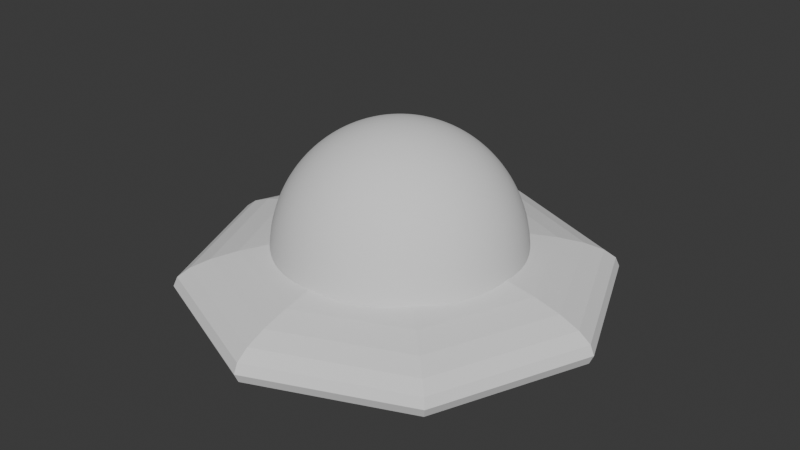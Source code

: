 # Source: ufo.blend  (saved by Blender 4.0.36; exported with 4.5.12 LTS)
import bpy
from mathutils import Matrix  # noqa: F401  (used for matrix-valued properties, if any)

bpy.ops.wm.read_factory_settings(use_empty=True)
scene = bpy.context.scene
scene.name = 'Scene'

# ---- collections
col_collection = bpy.data.collections.new('Collection'); scene.collection.children.link(col_collection)
col_collection_1 = bpy.data.collections.new('Collection 1'); col_collection.children.link(col_collection_1)

# ---- world
world_world = bpy.data.worlds.new('World'); scene.world = world_world
world_world.use_nodes = True; world_world.node_tree.nodes.clear()
_N = world_world.node_tree.nodes; _L = world_world.node_tree.links
n0 = _N.new('ShaderNodeOutputWorld'); n0.name = 'World Output'; n0.location = (300, 300)
n1 = _N.new('ShaderNodeBackground'); n1.name = 'Background'; n1.location = (10, 300)
n1.inputs[0].default_value = (0.05088, 0.05088, 0.05088, 1.0)
_L.new(n1.outputs[0], n0.inputs[0])
n0.is_active_output = True
world_world.color = (0.05088, 0.05088, 0.05088)
world_world.use_sun_shadow = False
world_world.sun_shadow_jitter_overblur = 0.0

# ---- meshes
me_sphere_001 = bpy.data.meshes.new('Sphere.001')
me_sphere_001.from_pydata([(2.322e-08, 0.4851, 1.033), (2.322e-08, 1.171, 0.3475), (2.322e-08, 1.243, 0.1097), (0.07642, 0.2352, 1.106), (0.1499, 0.4613, 1.033), (0.2176, 0.6697, 0.9163), (0.277, 0.8524, 0.7587), (0.3257, 1.002, 0.5666), (0.3619, 1.114, 0.3475), (0.3842, 1.182, 0.1097), (0.3917, 1.206, -0.1376), (0.1454, 0.2001, 1.106), (0.2851, 0.3924, 1.033), (0.4139, 0.5697, 0.9163), (0.5268, 0.7251, 0.7587), (0.6195, 0.8527, 0.5666), (0.6883, 0.9474, 0.3475), (0.7307, 1.006, 0.1097), (0.7451, 1.025, -0.1376), (2.322e-08, -3.789e-09, 1.13), (0.2001, 0.1454, 1.106), (0.3924, 0.2851, 1.033), (0.5697, 0.4139, 0.9163), (0.7251, 0.5268, 0.7587), (0.8527, 0.6195, 0.5666), (0.9474, 0.6883, 0.3475), (1.006, 0.7307, 0.1097), (1.025, 0.7451, -0.1376), (0.2352, 0.07642, 1.106), (0.4613, 0.1499, 1.033), (0.6697, 0.2176, 0.9163), (0.8524, 0.277, 0.7587), (1.002, 0.3257, 0.5666), (1.114, 0.3619, 0.3475), (1.182, 0.3842, 0.1097), (1.206, 0.3917, -0.1376), (0.2473, 5.655e-09, 1.106), (0.4851, -3.212e-08, 1.033), (0.7042, -3.789e-09, 0.9163), (0.8963, -3.789e-09, 0.7587), (1.054, -3.789e-09, 0.5666), (1.171, -3.789e-09, 0.3475), (1.243, -4.156e-08, 0.1097), (1.268, -4.156e-08, -0.1376), (0.2352, -0.07642, 1.106), (0.4613, -0.1499, 1.033), (0.6697, -0.2176, 0.9163), (0.8524, -0.277, 0.7587), (1.002, -0.3257, 0.5666), (1.114, -0.3619, 0.3475), (1.182, -0.3842, 0.1097), (1.206, -0.3917, -0.1376), (0.2001, -0.1454, 1.106), (0.3924, -0.2851, 1.033), (0.5697, -0.4139, 0.9163), (0.7251, -0.5268, 0.7587), (0.8527, -0.6195, 0.5666), (0.9474, -0.6883, 0.3475), (1.006, -0.7307, 0.1097), (1.025, -0.7451, -0.1376), (0.1454, -0.2001, 1.106), (0.2851, -0.3924, 1.033), (0.4139, -0.5697, 0.9163), (0.5268, -0.7251, 0.7587), (0.6195, -0.8527, 0.5666), (0.6883, -0.9474, 0.3475), (0.7307, -1.006, 0.1097), (0.7451, -1.025, -0.1376), (0.07642, -0.2352, 1.106), (0.1499, -0.4613, 1.033), (0.2176, -0.6697, 0.9163), (0.277, -0.8524, 0.7587), (0.3257, -1.002, 0.5666), (0.3619, -1.114, 0.3475), (0.3842, -1.182, 0.1097), (0.3917, -1.206, -0.1376), (3.266e-08, -0.2473, 1.106), (-2.4e-08, -0.4851, 1.033), (7.988e-08, -0.7042, 0.9163), (4.21e-08, -0.8963, 0.7587), (6.099e-08, -1.054, 0.5666), (2.322e-08, -1.171, 0.3475), (-1.456e-08, -1.243, 0.1097), (2.322e-08, -1.268, -0.1376), (-0.07642, -0.2352, 1.106), (-0.1499, -0.4613, 1.033), (-0.2176, -0.6697, 0.9163), (-0.277, -0.8524, 0.7587), (-0.3257, -1.002, 0.5666), (-0.3619, -1.114, 0.3475), (-0.3842, -1.182, 0.1097), (-0.3917, -1.206, -0.1376), (-0.1454, -0.2001, 1.106), (-0.2851, -0.3924, 1.033), (-0.4139, -0.5697, 0.9163), (-0.5268, -0.7251, 0.7587), (-0.6195, -0.8527, 0.5666), (-0.6883, -0.9474, 0.3475), (-0.7307, -1.006, 0.1097), (-0.7451, -1.025, -0.1376), (-0.2001, -0.1454, 1.106), (-0.3924, -0.2851, 1.033), (-0.5697, -0.4139, 0.9163), (-0.7251, -0.5268, 0.7587), (-0.8527, -0.6195, 0.5666), (-0.9474, -0.6883, 0.3475), (-1.006, -0.7307, 0.1097), (-1.025, -0.7451, -0.1376), (-0.2352, -0.07642, 1.106), (-0.4613, -0.1499, 1.033), (-0.6697, -0.2176, 0.9163), (-0.8524, -0.277, 0.7587), (-1.002, -0.3257, 0.5666), (-1.114, -0.3619, 0.3475), (-1.182, -0.3842, 0.1097), (-1.206, -0.3917, -0.1376), (-0.2473, -1.323e-08, 1.106), (-0.4851, 2.454e-08, 1.033), (-0.7042, -7.934e-08, 0.9163), (-0.8963, -2.268e-08, 0.7587), (-1.054, 1.51e-08, 0.5666), (-1.171, 3.399e-08, 0.3475), (-1.243, 1.095e-07, 0.1097), (-1.268, -3.789e-09, -0.1376), (-0.2352, 0.07642, 1.106), (-0.4613, 0.1499, 1.033), (-0.6697, 0.2176, 0.9163), (-0.8524, 0.277, 0.7587), (-1.002, 0.3257, 0.5666), (-1.114, 0.3619, 0.3475), (-1.182, 0.3842, 0.1097), (-1.206, 0.3917, -0.1376), (-0.2001, 0.1454, 1.106), (-0.3924, 0.2851, 1.033), (-0.5697, 0.4139, 0.9163), (-0.7251, 0.5268, 0.7587), (-0.8527, 0.6195, 0.5666), (-0.9474, 0.6883, 0.3475), (-1.006, 0.7307, 0.1097), (-1.025, 0.7451, -0.1376), (5.57e-08, 1.264, -0.103), (-0.1454, 0.2001, 1.106), (-0.2851, 0.3924, 1.033), (-0.4139, 0.5697, 0.9163), (-0.5268, 0.7251, 0.7587), (-0.6195, 0.8527, 0.5666), (-0.6883, 0.9474, 0.3475), (-0.7307, 1.006, 0.1097), (-0.7451, 1.025, -0.1376), (-0.3906, 1.202, -0.103), (-0.743, 1.023, -0.103), (-1.023, 0.743, -0.103), (-1.202, 0.3906, -0.103), (-1.264, 1.208e-08, -0.103), (-1.202, -0.3906, -0.103), (-1.023, -0.743, -0.103), (-0.07642, 0.2352, 1.106), (-0.1499, 0.4613, 1.033), (-0.2176, 0.6697, 0.9163), (-0.277, 0.8524, 0.7587), (-0.3257, 1.002, 0.5666), (-0.3619, 1.114, 0.3475), (-0.3842, 1.182, 0.1097), (-0.3917, 1.206, -0.1376), (-0.743, -1.023, -0.103), (-0.3906, -1.202, -0.103), (1.793e-08, -1.264, -0.103), (0.3906, -1.202, -0.103), (0.743, -1.023, -0.103), (1.023, -0.743, -0.103), (1.202, -0.3906, -0.103), (1.377e-08, 0.2473, 1.106), (-3.345e-08, 0.7042, 0.9163), (-1.456e-08, 0.8963, 0.7587), (-1.456e-08, 1.054, 0.5666), (6.099e-08, 1.268, -0.1376), (1.264, -4.156e-08, -0.103), (1.202, 0.3906, -0.103), (1.023, 0.743, -0.103), (0.743, 1.023, -0.103), (0.3906, 1.202, -0.103)], [], [(140, 2, 9, 180), (171, 19, 3), (0, 171, 3, 4), (172, 0, 4, 5), (173, 172, 5, 6), (174, 173, 6, 7), (1, 174, 7, 8), (2, 1, 8, 9), (8, 7, 15, 16), (9, 8, 16, 17), (180, 9, 17, 179), (3, 19, 11), (4, 3, 11, 12), (5, 4, 12, 13), (6, 5, 13, 14), (7, 6, 14, 15), (13, 12, 21, 22), (14, 13, 22, 23), (15, 14, 23, 24), (16, 15, 24, 25), (17, 16, 25, 26), (179, 17, 26, 178), (11, 19, 20), (12, 11, 20, 21), (26, 25, 33, 34), (178, 26, 34, 177), (20, 19, 28), (21, 20, 28, 29), (22, 21, 29, 30), (23, 22, 30, 31), (24, 23, 31, 32), (25, 24, 32, 33), (31, 30, 38, 39), (32, 31, 39, 40), (33, 32, 40, 41), (34, 33, 41, 42), (177, 34, 42, 176), (28, 19, 36), (29, 28, 36, 37), (30, 29, 37, 38), (176, 42, 50, 170), (36, 19, 44), (37, 36, 44, 45), (38, 37, 45, 46), (39, 38, 46, 47), (40, 39, 47, 48), (41, 40, 48, 49), (42, 41, 49, 50), (47, 46, 54, 55), (48, 47, 55, 56), (49, 48, 56, 57), (50, 49, 57, 58), (170, 50, 58, 169), (44, 19, 52), (45, 44, 52, 53), (46, 45, 53, 54), (169, 58, 66, 168), (52, 19, 60), (53, 52, 60, 61), (54, 53, 61, 62), (55, 54, 62, 63), (56, 55, 63, 64), (57, 56, 64, 65), (58, 57, 65, 66), (64, 63, 71, 72), (65, 64, 72, 73), (66, 65, 73, 74), (168, 66, 74, 167), (60, 19, 68), (61, 60, 68, 69), (62, 61, 69, 70), (63, 62, 70, 71), (68, 19, 76), (69, 68, 76, 77), (70, 69, 77, 78), (71, 70, 78, 79), (72, 71, 79, 80), (73, 72, 80, 81), (74, 73, 81, 82), (167, 74, 82, 166), (80, 79, 87, 88), (81, 80, 88, 89), (82, 81, 89, 90), (166, 82, 90, 165), (76, 19, 84), (77, 76, 84, 85), (78, 77, 85, 86), (79, 78, 86, 87), (85, 84, 92, 93), (86, 85, 93, 94), (87, 86, 94, 95), (88, 87, 95, 96), (89, 88, 96, 97), (90, 89, 97, 98), (165, 90, 98, 164), (84, 19, 92), (97, 96, 104, 105), (98, 97, 105, 106), (164, 98, 106, 155), (92, 19, 100), (93, 92, 100, 101), (94, 93, 101, 102), (95, 94, 102, 103), (96, 95, 103, 104), (102, 101, 109, 110), (103, 102, 110, 111), (104, 103, 111, 112), (105, 104, 112, 113), (106, 105, 113, 114), (155, 106, 114, 154), (100, 19, 108), (101, 100, 108, 109), (114, 113, 121, 122), (154, 114, 122, 153), (108, 19, 116), (109, 108, 116, 117), (110, 109, 117, 118), (111, 110, 118, 119), (112, 111, 119, 120), (113, 112, 120, 121), (118, 117, 125, 126), (119, 118, 126, 127), (120, 119, 127, 128), (121, 120, 128, 129), (122, 121, 129, 130), (153, 122, 130, 152), (116, 19, 124), (117, 116, 124, 125), (130, 129, 137, 138), (152, 130, 138, 151), (124, 19, 132), (125, 124, 132, 133), (126, 125, 133, 134), (127, 126, 134, 135), (128, 127, 135, 136), (129, 128, 136, 137), (135, 134, 143, 144), (136, 135, 144, 145), (137, 136, 145, 146), (175, 140, 180, 10), (138, 137, 146, 147), (10, 180, 179, 18), (151, 138, 147, 150), (132, 19, 141), (18, 179, 178, 27), (27, 178, 177, 35), (133, 132, 141, 142), (35, 177, 176, 43), (134, 133, 142, 143), (43, 176, 170, 51), (150, 147, 162, 149), (141, 19, 156), (51, 170, 169, 59), (59, 169, 168, 67), (142, 141, 156, 157), (67, 168, 167, 75), (143, 142, 157, 158), (75, 167, 166, 83), (144, 143, 158, 159), (83, 166, 165, 91), (145, 144, 159, 160), (91, 165, 164, 99), (146, 145, 160, 161), (99, 164, 155, 107), (147, 146, 161, 162), (159, 158, 172, 173), (107, 155, 154, 115), (160, 159, 173, 174), (115, 154, 153, 123), (161, 160, 174, 1), (123, 153, 152, 131), (162, 161, 1, 2), (131, 152, 151, 139), (149, 162, 2, 140), (156, 19, 171), (139, 151, 150, 148), (148, 150, 149, 163), (157, 156, 171, 0), (163, 149, 140, 175), (158, 157, 0, 172), (10, 18, 27, 35, 43, 51, 59, 67, 75, 83, 91, 99, 107, 115, 123, 131, 139, 148, 163, 175)])
me_sphere_001.polygons.foreach_set('use_smooth', [True] * 181)
_uv = me_sphere_001.uv_layers.new(name='UVMap')
_uv.uv.foreach_set('vector', [0.75, 0.5087, 0.75, 0.5625, 0.7, 0.5625, 0.7, 0.5087, 0.75, 0.9375, 0.725, 1.0, 0.7, 0.9375, 0.75, 0.875, 0.75, 0.9375, 0.7, 0.9375, 0.7, 0.875, 0.75, 0.8125, 0.75, 0.875, 0.7, 0.875, 0.7, 0.8125, 0.75, 0.75, 0.75, 0.8125, 0.7, 0.8125, 0.7, 0.75, 0.75, 0.6875, 0.75, 0.75, 0.7, 0.75, 0.7, 0.6875, 0.75, 0.625, 0.75, 0.6875, 0.7, 0.6875, 0.7, 0.625, 0.75, 0.5625, 0.75, 0.625, 0.7, 0.625, 0.7, 0.5625, 0.7, 0.625, 0.7, 0.6875, 0.65, 0.6875, 0.65, 0.625, 0.7, 0.5625, 0.7, 0.625, 0.65, 0.625, 0.65, 0.5625, 0.7, 0.5087, 0.7, 0.5625, 0.65, 0.5625, 0.65, 0.5087, 0.7, 0.9375, 0.675, 1.0, 0.65, 0.9375, 0.7, 0.875, 0.7, 0.9375, 0.65, 0.9375, 0.65, 0.875, 0.7, 0.8125, 0.7, 0.875, 0.65, 0.875, 0.65, 0.8125, 0.7, 0.75, 0.7, 0.8125, 0.65, 0.8125, 0.65, 0.75, 0.7, 0.6875, 0.7, 0.75, 0.65, 0.75, 0.65, 0.6875, 0.65, 0.8125, 0.65, 0.875, 0.6, 0.875, 0.6, 0.8125, 0.65, 0.75, 0.65, 0.8125, 0.6, 0.8125, 0.6, 0.75, 0.65, 0.6875, 0.65, 0.75, 0.6, 0.75, 0.6, 0.6875, 0.65, 0.625, 0.65, 0.6875, 0.6, 0.6875, 0.6, 0.625, 0.65, 0.5625, 0.65, 0.625, 0.6, 0.625, 0.6, 0.5625, 0.65, 0.5087, 0.65, 0.5625, 0.6, 0.5625, 0.6, 0.5087, 0.65, 0.9375, 0.625, 1.0, 0.6, 0.9375, 0.65, 0.875, 0.65, 0.9375, 0.6, 0.9375, 0.6, 0.875, 0.6, 0.5625, 0.6, 0.625, 0.55, 0.625, 0.55, 0.5625, 0.6, 0.5087, 0.6, 0.5625, 0.55, 0.5625, 0.55, 0.5087, 0.6, 0.9375, 0.575, 1.0, 0.55, 0.9375, 0.6, 0.875, 0.6, 0.9375, 0.55, 0.9375, 0.55, 0.875, 0.6, 0.8125, 0.6, 0.875, 0.55, 0.875, 0.55, 0.8125, 0.6, 0.75, 0.6, 0.8125, 0.55, 0.8125, 0.55, 0.75, 0.6, 0.6875, 0.6, 0.75, 0.55, 0.75, 0.55, 0.6875, 0.6, 0.625, 0.6, 0.6875, 0.55, 0.6875, 0.55, 0.625, 0.55, 0.75, 0.55, 0.8125, 0.5, 0.8125, 0.5, 0.75, 0.55, 0.6875, 0.55, 0.75, 0.5, 0.75, 0.5, 0.6875, 0.55, 0.625, 0.55, 0.6875, 0.5, 0.6875, 0.5, 0.625, 0.55, 0.5625, 0.55, 0.625, 0.5, 0.625, 0.5, 0.5625, 0.55, 0.5087, 0.55, 0.5625, 0.5, 0.5625, 0.5, 0.5087, 0.55, 0.9375, 0.525, 1.0, 0.5, 0.9375, 0.55, 0.875, 0.55, 0.9375, 0.5, 0.9375, 0.5, 0.875, 0.55, 0.8125, 0.55, 0.875, 0.5, 0.875, 0.5, 0.8125, 0.5, 0.5087, 0.5, 0.5625, 0.45, 0.5625, 0.45, 0.5087, 0.5, 0.9375, 0.475, 1.0, 0.45, 0.9375, 0.5, 0.875, 0.5, 0.9375, 0.45, 0.9375, 0.45, 0.875, 0.5, 0.8125, 0.5, 0.875, 0.45, 0.875, 0.45, 0.8125, 0.5, 0.75, 0.5, 0.8125, 0.45, 0.8125, 0.45, 0.75, 0.5, 0.6875, 0.5, 0.75, 0.45, 0.75, 0.45, 0.6875, 0.5, 0.625, 0.5, 0.6875, 0.45, 0.6875, 0.45, 0.625, 0.5, 0.5625, 0.5, 0.625, 0.45, 0.625, 0.45, 0.5625, 0.45, 0.75, 0.45, 0.8125, 0.4, 0.8125, 0.4, 0.75, 0.45, 0.6875, 0.45, 0.75, 0.4, 0.75, 0.4, 0.6875, 0.45, 0.625, 0.45, 0.6875, 0.4, 0.6875, 0.4, 0.625, 0.45, 0.5625, 0.45, 0.625, 0.4, 0.625, 0.4, 0.5625, 0.45, 0.5087, 0.45, 0.5625, 0.4, 0.5625, 0.4, 0.5087, 0.45, 0.9375, 0.425, 1.0, 0.4, 0.9375, 0.45, 0.875, 0.45, 0.9375, 0.4, 0.9375, 0.4, 0.875, 0.45, 0.8125, 0.45, 0.875, 0.4, 0.875, 0.4, 0.8125, 0.4, 0.5087, 0.4, 0.5625, 0.35, 0.5625, 0.35, 0.5088, 0.4, 0.9375, 0.375, 1.0, 0.35, 0.9375, 0.4, 0.875, 0.4, 0.9375, 0.35, 0.9375, 0.35, 0.875, 0.4, 0.8125, 0.4, 0.875, 0.35, 0.875, 0.35, 0.8125, 0.4, 0.75, 0.4, 0.8125, 0.35, 0.8125, 0.35, 0.75, 0.4, 0.6875, 0.4, 0.75, 0.35, 0.75, 0.35, 0.6875, 0.4, 0.625, 0.4, 0.6875, 0.35, 0.6875, 0.35, 0.625, 0.4, 0.5625, 0.4, 0.625, 0.35, 0.625, 0.35, 0.5625, 0.35, 0.6875, 0.35, 0.75, 0.3, 0.75, 0.3, 0.6875, 0.35, 0.625, 0.35, 0.6875, 0.3, 0.6875, 0.3, 0.625, 0.35, 0.5625, 0.35, 0.625, 0.3, 0.625, 0.3, 0.5625, 0.35, 0.5088, 0.35, 0.5625, 0.3, 0.5625, 0.3, 0.5087, 0.35, 0.9375, 0.325, 1.0, 0.3, 0.9375, 0.35, 0.875, 0.35, 0.9375, 0.3, 0.9375, 0.3, 0.875, 0.35, 0.8125, 0.35, 0.875, 0.3, 0.875, 0.3, 0.8125, 0.35, 0.75, 0.35, 0.8125, 0.3, 0.8125, 0.3, 0.75, 0.3, 0.9375, 0.275, 1.0, 0.25, 0.9375, 0.3, 0.875, 0.3, 0.9375, 0.25, 0.9375, 0.25, 0.875, 0.3, 0.8125, 0.3, 0.875, 0.25, 0.875, 0.25, 0.8125, 0.3, 0.75, 0.3, 0.8125, 0.25, 0.8125, 0.25, 0.75, 0.3, 0.6875, 0.3, 0.75, 0.25, 0.75, 0.25, 0.6875, 0.3, 0.625, 0.3, 0.6875, 0.25, 0.6875, 0.25, 0.625, 0.3, 0.5625, 0.3, 0.625, 0.25, 0.625, 0.25, 0.5625, 0.3, 0.5087, 0.3, 0.5625, 0.25, 0.5625, 0.25, 0.5088, 0.25, 0.6875, 0.25, 0.75, 0.2, 0.75, 0.2, 0.6875, 0.25, 0.625, 0.25, 0.6875, 0.2, 0.6875, 0.2, 0.625, 0.25, 0.5625, 0.25, 0.625, 0.2, 0.625, 0.2, 0.5625, 0.25, 0.5088, 0.25, 0.5625, 0.2, 0.5625, 0.2, 0.5087, 0.25, 0.9375, 0.225, 1.0, 0.2, 0.9375, 0.25, 0.875, 0.25, 0.9375, 0.2, 0.9375, 0.2, 0.875, 0.25, 0.8125, 0.25, 0.875, 0.2, 0.875, 0.2, 0.8125, 0.25, 0.75, 0.25, 0.8125, 0.2, 0.8125, 0.2, 0.75, 0.2, 0.875, 0.2, 0.9375, 0.15, 0.9375, 0.15, 0.875, 0.2, 0.8125, 0.2, 0.875, 0.15, 0.875, 0.15, 0.8125, 0.2, 0.75, 0.2, 0.8125, 0.15, 0.8125, 0.15, 0.75, 0.2, 0.6875, 0.2, 0.75, 0.15, 0.75, 0.15, 0.6875, 0.2, 0.625, 0.2, 0.6875, 0.15, 0.6875, 0.15, 0.625, 0.2, 0.5625, 0.2, 0.625, 0.15, 0.625, 0.15, 0.5625, 0.2, 0.5087, 0.2, 0.5625, 0.15, 0.5625, 0.15, 0.5087, 0.2, 0.9375, 0.175, 1.0, 0.15, 0.9375, 0.15, 0.625, 0.15, 0.6875, 0.1, 0.6875, 0.1, 0.625, 0.15, 0.5625, 0.15, 0.625, 0.1, 0.625, 0.1, 0.5625, 0.15, 0.5087, 0.15, 0.5625, 0.1, 0.5625, 0.1, 0.5087, 0.15, 0.9375, 0.125, 1.0, 0.1, 0.9375, 0.15, 0.875, 0.15, 0.9375, 0.1, 0.9375, 0.1, 0.875, 0.15, 0.8125, 0.15, 0.875, 0.1, 0.875, 0.1, 0.8125, 0.15, 0.75, 0.15, 0.8125, 0.1, 0.8125, 0.1, 0.75, 0.15, 0.6875, 0.15, 0.75, 0.1, 0.75, 0.1, 0.6875, 0.1, 0.8125, 0.1, 0.875, 0.05, 0.875, 0.05, 0.8125, 0.1, 0.75, 0.1, 0.8125, 0.05, 0.8125, 0.05, 0.75, 0.1, 0.6875, 0.1, 0.75, 0.05, 0.75, 0.05, 0.6875, 0.1, 0.625, 0.1, 0.6875, 0.05, 0.6875, 0.05, 0.625, 0.1, 0.5625, 0.1, 0.625, 0.05, 0.625, 0.05, 0.5625, 0.1, 0.5087, 0.1, 0.5625, 0.05, 0.5625, 0.05, 0.5087, 0.1, 0.9375, 0.075, 1.0, 0.05, 0.9375, 0.1, 0.875, 0.1, 0.9375, 0.05, 0.9375, 0.05, 0.875, 0.05, 0.5625, 0.05, 0.625, 0.0, 0.625, 0.0, 0.5625, 0.05, 0.5087, 0.05, 0.5625, 0.0, 0.5625, 0.0, 0.5088, 0.05, 0.9375, 0.025, 1.0, 2.98e-08, 0.9375, 0.05, 0.875, 0.05, 0.9375, 2.98e-08, 0.9375, 0.0, 0.875, 0.05, 0.8125, 0.05, 0.875, 0.0, 0.875, 2.98e-08, 0.8125, 0.05, 0.75, 0.05, 0.8125, 2.98e-08, 0.8125, 0.0, 0.75, 0.05, 0.6875, 0.05, 0.75, 0.0, 0.75, 0.0, 0.6875, 0.05, 0.625, 0.05, 0.6875, 0.0, 0.6875, 0.0, 0.625, 1.0, 0.8125, 1.0, 0.875, 0.95, 0.875, 0.95, 0.8125, 1.0, 0.75, 1.0, 0.8125, 0.95, 0.8125, 0.95, 0.75, 1.0, 0.6875, 1.0, 0.75, 0.95, 0.75, 0.95, 0.6875, 1.0, 0.625, 1.0, 0.6875, 0.95, 0.6875, 0.95, 0.625, 1.0, 0.5625, 1.0, 0.625, 0.95, 0.625, 0.95, 0.5625, 1.0, 0.5087, 1.0, 0.5625, 0.95, 0.5625, 0.95, 0.5087, 1.0, 0.9375, 0.975, 1.0, 0.95, 0.9375, 1.0, 0.875, 1.0, 0.9375, 0.95, 0.9375, 0.95, 0.875, 0.95, 0.5625, 0.95, 0.625, 0.9, 0.625, 0.9, 0.5625, 0.95, 0.5087, 0.95, 0.5625, 0.9, 0.5625, 0.9, 0.5088, 0.95, 0.9375, 0.925, 1.0, 0.9, 0.9375, 0.95, 0.875, 0.95, 0.9375, 0.9, 0.9375, 0.9, 0.875, 0.95, 0.8125, 0.95, 0.875, 0.9, 0.875, 0.9, 0.8125, 0.95, 0.75, 0.95, 0.8125, 0.9, 0.8125, 0.9, 0.75, 0.95, 0.6875, 0.95, 0.75, 0.9, 0.75, 0.9, 0.6875, 0.95, 0.625, 0.95, 0.6875, 0.9, 0.6875, 0.9, 0.625, 0.9, 0.75, 0.9, 0.8125, 0.85, 0.8125, 0.85, 0.75, 0.9, 0.6875, 0.9, 0.75, 0.85, 0.75, 0.85, 0.6875, 0.9, 0.625, 0.9, 0.6875, 0.85, 0.6875, 0.85, 0.625, 0.75, 0.5, 0.75, 0.5087, 0.7, 0.5087, 0.7, 0.5, 0.9, 0.5625, 0.9, 0.625, 0.85, 0.625, 0.85, 0.5625, 0.7, 0.5, 0.7, 0.5087, 0.65, 0.5087, 0.65, 0.5, 0.9, 0.5088, 0.9, 0.5625, 0.85, 0.5625, 0.85, 0.5088, 0.9, 0.9375, 0.875, 1.0, 0.85, 0.9375, 0.65, 0.5, 0.65, 0.5087, 0.6, 0.5087, 0.6, 0.5, 0.6, 0.5, 0.6, 0.5087, 0.55, 0.5087, 0.55, 0.5, 0.9, 0.875, 0.9, 0.9375, 0.85, 0.9375, 0.85, 0.875, 0.55, 0.5, 0.55, 0.5087, 0.5, 0.5087, 0.5, 0.5, 0.9, 0.8125, 0.9, 0.875, 0.85, 0.875, 0.85, 0.8125, 0.5, 0.5, 0.5, 0.5087, 0.45, 0.5087, 0.45, 0.5, 0.85, 0.5088, 0.85, 0.5625, 0.8, 0.5625, 0.8, 0.5087, 0.85, 0.9375, 0.825, 1.0, 0.8, 0.9375, 0.45, 0.5, 0.45, 0.5087, 0.4, 0.5087, 0.4, 0.5, 0.4, 0.5, 0.4, 0.5087, 0.35, 0.5088, 0.35, 0.5, 0.85, 0.875, 0.85, 0.9375, 0.8, 0.9375, 0.8, 0.875, 0.35, 0.5, 0.35, 0.5088, 0.3, 0.5087, 0.3, 0.5, 0.85, 0.8125, 0.85, 0.875, 0.8, 0.875, 0.8, 0.8125, 0.3, 0.5, 0.3, 0.5087, 0.25, 0.5088, 0.25, 0.5, 0.85, 0.75, 0.85, 0.8125, 0.8, 0.8125, 0.8, 0.75, 0.25, 0.5, 0.25, 0.5088, 0.2, 0.5087, 0.2, 0.5, 0.85, 0.6875, 0.85, 0.75, 0.8, 0.75, 0.8, 0.6875, 0.2, 0.5, 0.2, 0.5087, 0.15, 0.5087, 0.15, 0.5, 0.85, 0.625, 0.85, 0.6875, 0.8, 0.6875, 0.8, 0.625, 0.15, 0.5, 0.15, 0.5087, 0.1, 0.5087, 0.1, 0.5, 0.85, 0.5625, 0.85, 0.625, 0.8, 0.625, 0.8, 0.5625, 0.8, 0.75, 0.8, 0.8125, 0.75, 0.8125, 0.75, 0.75, 0.1, 0.5, 0.1, 0.5087, 0.05, 0.5087, 0.05, 0.5, 0.8, 0.6875, 0.8, 0.75, 0.75, 0.75, 0.75, 0.6875, 0.05, 0.5, 0.05, 0.5087, 0.0, 0.5088, 0.0, 0.5, 0.8, 0.625, 0.8, 0.6875, 0.75, 0.6875, 0.75, 0.625, 1.0, 0.5, 1.0, 0.5087, 0.95, 0.5087, 0.95, 0.5, 0.8, 0.5625, 0.8, 0.625, 0.75, 0.625, 0.75, 0.5625, 0.95, 0.5, 0.95, 0.5087, 0.9, 0.5088, 0.9, 0.5, 0.8, 0.5087, 0.8, 0.5625, 0.75, 0.5625, 0.75, 0.5087, 0.8, 0.9375, 0.775, 1.0, 0.75, 0.9375, 0.9, 0.5, 0.9, 0.5088, 0.85, 0.5088, 0.85, 0.5, 0.85, 0.5, 0.85, 0.5088, 0.8, 0.5087, 0.8, 0.5, 0.8, 0.875, 0.8, 0.9375, 0.75, 0.9375, 0.75, 0.875, 0.8, 0.5, 0.8, 0.5087, 0.75, 0.5087, 0.75, 0.5, 0.8, 0.8125, 0.8, 0.875, 0.75, 0.875, 0.75, 0.8125, 0.7, 0.5, 0.65, 0.5, 0.6, 0.5, 0.55, 0.5, 0.5, 0.5, 0.45, 0.5, 0.4, 0.5, 0.35, 0.5, 0.3, 0.5, 0.25, 0.5, 0.2, 0.5, 0.15, 0.5, 0.1, 0.5, 0.05, 0.5, 1.0, 0.5, 0.95, 0.5, 0.9, 0.5, 0.85, 0.5, 0.8, 0.5, 0.75, 0.5])
me_sphere_001.update()
me_sphere = bpy.data.meshes.new('Sphere')
me_sphere.from_pydata([(0.3928, 0.3928, 0.8315), (0.5, 0.5, 0.7071), (0.5879, 0.5879, 0.5556), (0.6533, 0.6533, 0.3827), (0.6935, 0.6935, 0.1951), (0.7071, 0.7071, 0.0), (0.6935, 0.6935, -0.1951), (0.6533, 0.6533, -0.3827), (0.5879, 0.5879, -0.5556), (0.5, 0.5, -0.7071), (0.3928, 0.3928, -0.8315), (0.2706, 0.2706, -0.9239), (0.1379, 0.1379, -0.9808), (0.5556, 0.0, 0.8315), (0.7071, 0.0, 0.7071), (0.8315, 0.0, 0.5556), (0.9239, 0.0, 0.3827), (0.9808, 0.0, 0.1951), (1.0, 0.0, 0.0), (0.9808, 0.0, -0.1951), (0.9239, 0.0, -0.3827), (0.8315, 0.0, -0.5556), (0.7071, 0.0, -0.7071), (0.5556, 0.0, -0.8315), (0.3827, 0.0, -0.9239), (0.1951, 0.0, -0.9808), (0.3928, -0.3928, 0.8315), (0.5, -0.5, 0.7071), (0.5879, -0.5879, 0.5556), (0.6533, -0.6533, 0.3827), (0.6935, -0.6935, 0.1951), (0.7071, -0.7071, 0.0), (0.6935, -0.6935, -0.1951), (0.6533, -0.6533, -0.3827), (0.5879, -0.5879, -0.5556), (0.5, -0.5, -0.7071), (0.3928, -0.3928, -0.8315), (0.2706, -0.2706, -0.9239), (0.1379, -0.1379, -0.9808), (0.0, -0.5556, 0.8315), (0.0, -0.7071, 0.7071), (0.0, -0.8315, 0.5556), (0.0, -0.9239, 0.3827), (0.0, -0.9808, 0.1951), (0.0, -1.0, 0.0), (0.0, -0.9808, -0.1951), (0.0, -0.9239, -0.3827), (0.0, -0.8315, -0.5556), (0.0, -0.7071, -0.7071), (0.0, -0.5556, -0.8315), (0.0, -0.3827, -0.9239), (0.0, -0.1951, -0.9808), (-0.3928, -0.3928, 0.8315), (-0.5, -0.5, 0.7071), (-0.5879, -0.5879, 0.5556), (-0.6533, -0.6533, 0.3827), (-0.6935, -0.6935, 0.1951), (-0.7071, -0.7071, 0.0), (-0.6935, -0.6935, -0.1951), (-0.6533, -0.6533, -0.3827), (-0.5879, -0.5879, -0.5556), (-0.5, -0.5, -0.7071), (-0.3928, -0.3928, -0.8315), (-0.2706, -0.2706, -0.9239), (-0.1379, -0.1379, -0.9808), (-0.5556, 0.0, 0.8315), (-0.7071, 0.0, 0.7071), (-0.8315, 0.0, 0.5556), (-0.9239, 0.0, 0.3827), (-0.9808, 0.0, 0.1951), (-1.0, 0.0, 0.0), (-0.9808, 0.0, -0.1951), (-0.9239, 0.0, -0.3827), (-0.8315, 0.0, -0.5556), (-0.7071, 0.0, -0.7071), (-0.5556, 0.0, -0.8315), (-0.3827, 0.0, -0.9239), (-0.1951, 0.0, -0.9808), (-0.3928, 0.3928, 0.8315), (-0.5, 0.5, 0.7071), (-0.5879, 0.5879, 0.5556), (-0.6533, 0.6533, 0.3827), (-0.6935, 0.6935, 0.1951), (-0.7071, 0.7071, 0.0), (-0.6935, 0.6935, -0.1951), (-0.6533, 0.6533, -0.3827), (-0.5879, 0.5879, -0.5556), (-0.5, 0.5, -0.7071), (-0.3928, 0.3928, -0.8315), (-0.2706, 0.2706, -0.9239), (-0.1379, 0.1379, -0.9808), (0.0, 0.0, -1.0), (0.0, 0.5556, 0.8315), (0.0, 0.7071, 0.7071), (0.0, 0.8315, 0.5556), (0.0, 0.9239, 0.3827), (0.0, 0.9808, 0.1951), (0.0, 1.0, 0.0), (0.0, 0.9808, -0.1951), (0.0, 0.9239, -0.3827), (0.0, 0.8315, -0.5556), (0.0, 0.7071, -0.7071), (0.0, 0.5556, -0.8315), (0.0, 0.3827, -0.9239), (0.0, 0.1951, -0.9808)], [], [(93, 92, 0, 1), (101, 100, 8, 9), (94, 93, 1, 2), (102, 101, 9, 10), (95, 94, 2, 3), (103, 102, 10, 11), (96, 95, 3, 4), (104, 103, 11, 12), (97, 96, 4, 5), (91, 104, 12), (98, 97, 5, 6), (99, 98, 6, 7), (100, 99, 7, 8), (7, 6, 19, 20), (8, 7, 20, 21), (1, 0, 13, 14), (9, 8, 21, 22), (2, 1, 14, 15), (10, 9, 22, 23), (3, 2, 15, 16), (11, 10, 23, 24), (4, 3, 16, 17), (12, 11, 24, 25), (5, 4, 17, 18), (91, 12, 25), (6, 5, 18, 19), (24, 23, 36, 37), (17, 16, 29, 30), (25, 24, 37, 38), (18, 17, 30, 31), (91, 25, 38), (19, 18, 31, 32), (20, 19, 32, 33), (21, 20, 33, 34), (14, 13, 26, 27), (22, 21, 34, 35), (15, 14, 27, 28), (23, 22, 35, 36), (16, 15, 28, 29), (34, 33, 46, 47), (27, 26, 39, 40), (35, 34, 47, 48), (28, 27, 40, 41), (36, 35, 48, 49), (29, 28, 41, 42), (37, 36, 49, 50), (30, 29, 42, 43), (38, 37, 50, 51), (31, 30, 43, 44), (91, 38, 51), (32, 31, 44, 45), (33, 32, 45, 46), (51, 50, 63, 64), (44, 43, 56, 57), (91, 51, 64), (45, 44, 57, 58), (46, 45, 58, 59), (47, 46, 59, 60), (40, 39, 52, 53), (48, 47, 60, 61), (41, 40, 53, 54), (49, 48, 61, 62), (42, 41, 54, 55), (50, 49, 62, 63), (43, 42, 55, 56), (53, 52, 65, 66), (61, 60, 73, 74), (54, 53, 66, 67), (62, 61, 74, 75), (55, 54, 67, 68), (63, 62, 75, 76), (56, 55, 68, 69), (64, 63, 76, 77), (57, 56, 69, 70), (91, 64, 77), (58, 57, 70, 71), (10, 23, 13, 0), (59, 58, 71, 72), (102, 10, 0, 92), (60, 59, 72, 73), (70, 69, 82, 83), (88, 102, 92, 78), (91, 77, 90), (71, 70, 83, 84), (75, 88, 78, 65), (72, 71, 84, 85), (62, 75, 65, 52), (73, 72, 85, 86), (66, 65, 78, 79), (74, 73, 86, 87), (67, 66, 79, 80), (75, 74, 87, 88), (68, 67, 80, 81), (76, 75, 88, 89), (69, 68, 81, 82), (77, 76, 89, 90), (87, 86, 100, 101), (80, 79, 93, 94), (88, 87, 101, 102), (81, 80, 94, 95), (89, 88, 102, 103), (82, 81, 95, 96), (90, 89, 103, 104), (83, 82, 96, 97), (49, 62, 52, 39), (91, 90, 104), (84, 83, 97, 98), (36, 49, 39, 26), (85, 84, 98, 99), (23, 36, 26, 13), (86, 85, 99, 100), (79, 78, 92, 93)])
_uv = me_sphere.uv_layers.new(name='UVMap')
_uv.uv.foreach_set('vector', [0.75, 0.75, 0.75, 0.8125, 0.625, 0.8125, 0.625, 0.75, 0.75, 0.25, 0.75, 0.3125, 0.625, 0.3125, 0.625, 0.25, 0.75, 0.6875, 0.75, 0.75, 0.625, 0.75, 0.625, 0.6875, 0.75, 0.1875, 0.75, 0.25, 0.625, 0.25, 0.625, 0.1875, 0.75, 0.625, 0.75, 0.6875, 0.625, 0.6875, 0.625, 0.625, 0.75, 0.125, 0.75, 0.1875, 0.625, 0.1875, 0.625, 0.125, 0.75, 0.5625, 0.75, 0.625, 0.625, 0.625, 0.625, 0.5625, 0.75, 0.0625, 0.75, 0.125, 0.625, 0.125, 0.625, 0.0625, 0.75, 0.5, 0.75, 0.5625, 0.625, 0.5625, 0.625, 0.5, 0.6875, 0.0, 0.75, 0.0625, 0.625, 0.0625, 0.75, 0.4375, 0.75, 0.5, 0.625, 0.5, 0.625, 0.4375, 0.75, 0.375, 0.75, 0.4375, 0.625, 0.4375, 0.625, 0.375, 0.75, 0.3125, 0.75, 0.375, 0.625, 0.375, 0.625, 0.3125, 0.625, 0.375, 0.625, 0.4375, 0.5, 0.4375, 0.5, 0.375, 0.625, 0.3125, 0.625, 0.375, 0.5, 0.375, 0.5, 0.3125, 0.625, 0.75, 0.625, 0.8125, 0.5, 0.8125, 0.5, 0.75, 0.625, 0.25, 0.625, 0.3125, 0.5, 0.3125, 0.5, 0.25, 0.625, 0.6875, 0.625, 0.75, 0.5, 0.75, 0.5, 0.6875, 0.625, 0.1875, 0.625, 0.25, 0.5, 0.25, 0.5, 0.1875, 0.625, 0.625, 0.625, 0.6875, 0.5, 0.6875, 0.5, 0.625, 0.625, 0.125, 0.625, 0.1875, 0.5, 0.1875, 0.5, 0.125, 0.625, 0.5625, 0.625, 0.625, 0.5, 0.625, 0.5, 0.5625, 0.625, 0.0625, 0.625, 0.125, 0.5, 0.125, 0.5, 0.0625, 0.625, 0.5, 0.625, 0.5625, 0.5, 0.5625, 0.5, 0.5, 0.5625, 0.0, 0.625, 0.0625, 0.5, 0.0625, 0.625, 0.4375, 0.625, 0.5, 0.5, 0.5, 0.5, 0.4375, 0.5, 0.125, 0.5, 0.1875, 0.375, 0.1875, 0.375, 0.125, 0.5, 0.5625, 0.5, 0.625, 0.375, 0.625, 0.375, 0.5625, 0.5, 0.0625, 0.5, 0.125, 0.375, 0.125, 0.375, 0.0625, 0.5, 0.5, 0.5, 0.5625, 0.375, 0.5625, 0.375, 0.5, 0.4375, 0.0, 0.5, 0.0625, 0.375, 0.0625, 0.5, 0.4375, 0.5, 0.5, 0.375, 0.5, 0.375, 0.4375, 0.5, 0.375, 0.5, 0.4375, 0.375, 0.4375, 0.375, 0.375, 0.5, 0.3125, 0.5, 0.375, 0.375, 0.375, 0.375, 0.3125, 0.5, 0.75, 0.5, 0.8125, 0.375, 0.8125, 0.375, 0.75, 0.5, 0.25, 0.5, 0.3125, 0.375, 0.3125, 0.375, 0.25, 0.5, 0.6875, 0.5, 0.75, 0.375, 0.75, 0.375, 0.6875, 0.5, 0.1875, 0.5, 0.25, 0.375, 0.25, 0.375, 0.1875, 0.5, 0.625, 0.5, 0.6875, 0.375, 0.6875, 0.375, 0.625, 0.375, 0.3125, 0.375, 0.375, 0.25, 0.375, 0.25, 0.3125, 0.375, 0.75, 0.375, 0.8125, 0.25, 0.8125, 0.25, 0.75, 0.375, 0.25, 0.375, 0.3125, 0.25, 0.3125, 0.25, 0.25, 0.375, 0.6875, 0.375, 0.75, 0.25, 0.75, 0.25, 0.6875, 0.375, 0.1875, 0.375, 0.25, 0.25, 0.25, 0.25, 0.1875, 0.375, 0.625, 0.375, 0.6875, 0.25, 0.6875, 0.25, 0.625, 0.375, 0.125, 0.375, 0.1875, 0.25, 0.1875, 0.25, 0.125, 0.375, 0.5625, 0.375, 0.625, 0.25, 0.625, 0.25, 0.5625, 0.375, 0.0625, 0.375, 0.125, 0.25, 0.125, 0.25, 0.0625, 0.375, 0.5, 0.375, 0.5625, 0.25, 0.5625, 0.25, 0.5, 0.3125, 0.0, 0.375, 0.0625, 0.25, 0.0625, 0.375, 0.4375, 0.375, 0.5, 0.25, 0.5, 0.25, 0.4375, 0.375, 0.375, 0.375, 0.4375, 0.25, 0.4375, 0.25, 0.375, 0.25, 0.0625, 0.25, 0.125, 0.125, 0.125, 0.125, 0.0625, 0.25, 0.5, 0.25, 0.5625, 0.125, 0.5625, 0.125, 0.5, 0.1875, 0.0, 0.25, 0.0625, 0.125, 0.0625, 0.25, 0.4375, 0.25, 0.5, 0.125, 0.5, 0.125, 0.4375, 0.25, 0.375, 0.25, 0.4375, 0.125, 0.4375, 0.125, 0.375, 0.25, 0.3125, 0.25, 0.375, 0.125, 0.375, 0.125, 0.3125, 0.25, 0.75, 0.25, 0.8125, 0.125, 0.8125, 0.125, 0.75, 0.25, 0.25, 0.25, 0.3125, 0.125, 0.3125, 0.125, 0.25, 0.25, 0.6875, 0.25, 0.75, 0.125, 0.75, 0.125, 0.6875, 0.25, 0.1875, 0.25, 0.25, 0.125, 0.25, 0.125, 0.1875, 0.25, 0.625, 0.25, 0.6875, 0.125, 0.6875, 0.125, 0.625, 0.25, 0.125, 0.25, 0.1875, 0.125, 0.1875, 0.125, 0.125, 0.25, 0.5625, 0.25, 0.625, 0.125, 0.625, 0.125, 0.5625, 0.125, 0.75, 0.125, 0.8125, 0.0, 0.8125, 0.0, 0.75, 0.125, 0.25, 0.125, 0.3125, 0.0, 0.3125, 0.0, 0.25, 0.125, 0.6875, 0.125, 0.75, 0.0, 0.75, 0.0, 0.6875, 0.125, 0.1875, 0.125, 0.25, 0.0, 0.25, 0.0, 0.1875, 0.125, 0.625, 0.125, 0.6875, 0.0, 0.6875, 0.0, 0.625, 0.125, 0.125, 0.125, 0.1875, 0.0, 0.1875, 0.0, 0.125, 0.125, 0.5625, 0.125, 0.625, 0.0, 0.625, 0.0, 0.5625, 0.125, 0.0625, 0.125, 0.125, 0.0, 0.125, 0.0, 0.0625, 0.125, 0.5, 0.125, 0.5625, 0.0, 0.5625, 0.0, 0.5, 0.0625, 0.0, 0.125, 0.0625, 0.0, 0.0625, 0.125, 0.4375, 0.125, 0.5, 0.0, 0.5, 0.0, 0.4375, 0.625, 0.1875, 0.5, 0.1875, 0.5, 0.8125, 0.625, 0.8125, 0.125, 0.375, 0.125, 0.4375, 0.0, 0.4375, 0.0, 0.375, 0.75, 0.1875, 0.625, 0.1875, 0.625, 0.8125, 0.75, 0.8125, 0.125, 0.3125, 0.125, 0.375, 0.0, 0.375, 0.0, 0.3125, 1.0, 0.5, 1.0, 0.5625, 0.875, 0.5625, 0.875, 0.5, 0.875, 0.1875, 0.75, 0.1875, 0.75, 0.8125, 0.875, 0.8125, 0.9375, 0.0, 1.0, 0.0625, 0.875, 0.0625, 1.0, 0.4375, 1.0, 0.5, 0.875, 0.5, 0.875, 0.4375, 1.0, 0.1875, 0.875, 0.1875, 0.875, 0.8125, 1.0, 0.8125, 1.0, 0.375, 1.0, 0.4375, 0.875, 0.4375, 0.875, 0.375, 0.125, 0.1875, 0.0, 0.1875, 0.0, 0.8125, 0.125, 0.8125, 1.0, 0.3125, 1.0, 0.375, 0.875, 0.375, 0.875, 0.3125, 1.0, 0.75, 1.0, 0.8125, 0.875, 0.8125, 0.875, 0.75, 1.0, 0.25, 1.0, 0.3125, 0.875, 0.3125, 0.875, 0.25, 1.0, 0.6875, 1.0, 0.75, 0.875, 0.75, 0.875, 0.6875, 1.0, 0.1875, 1.0, 0.25, 0.875, 0.25, 0.875, 0.1875, 1.0, 0.625, 1.0, 0.6875, 0.875, 0.6875, 0.875, 0.625, 1.0, 0.125, 1.0, 0.1875, 0.875, 0.1875, 0.875, 0.125, 1.0, 0.5625, 1.0, 0.625, 0.875, 0.625, 0.875, 0.5625, 1.0, 0.0625, 1.0, 0.125, 0.875, 0.125, 0.875, 0.0625, 0.875, 0.25, 0.875, 0.3125, 0.75, 0.3125, 0.75, 0.25, 0.875, 0.6875, 0.875, 0.75, 0.75, 0.75, 0.75, 0.6875, 0.875, 0.1875, 0.875, 0.25, 0.75, 0.25, 0.75, 0.1875, 0.875, 0.625, 0.875, 0.6875, 0.75, 0.6875, 0.75, 0.625, 0.875, 0.125, 0.875, 0.1875, 0.75, 0.1875, 0.75, 0.125, 0.875, 0.5625, 0.875, 0.625, 0.75, 0.625, 0.75, 0.5625, 0.875, 0.0625, 0.875, 0.125, 0.75, 0.125, 0.75, 0.0625, 0.875, 0.5, 0.875, 0.5625, 0.75, 0.5625, 0.75, 0.5, 0.25, 0.1875, 0.125, 0.1875, 0.125, 0.8125, 0.25, 0.8125, 0.8125, 0.0, 0.875, 0.0625, 0.75, 0.0625, 0.875, 0.4375, 0.875, 0.5, 0.75, 0.5, 0.75, 0.4375, 0.375, 0.1875, 0.25, 0.1875, 0.25, 0.8125, 0.375, 0.8125, 0.875, 0.375, 0.875, 0.4375, 0.75, 0.4375, 0.75, 0.375, 0.5, 0.1875, 0.375, 0.1875, 0.375, 0.8125, 0.5, 0.8125, 0.875, 0.3125, 0.875, 0.375, 0.75, 0.375, 0.75, 0.3125, 0.875, 0.75, 0.875, 0.8125, 0.75, 0.8125, 0.75, 0.75])
me_sphere.update()

# ---- objects
ob_sphere_001 = bpy.data.objects.new('Sphere.001', me_sphere_001)
ob_sphere = bpy.data.objects.new('Sphere', me_sphere)

# ---- transforms, parenting, visibility, modifiers, constraints
ob_sphere_001.location = (0.0, 0.0, 0.4244)
ob_sphere_001.scale = (0.8971, 0.8971, 0.8971)
_m = ob_sphere_001.modifiers.new('Subdivision', 'SUBSURF')
_m.levels = 2
ob_sphere.location = (0.0, 0.0, 0.0)
ob_sphere.scale = (1.951, 1.951, 0.4436)

# ---- collection membership
scene.collection.objects.link(ob_sphere_001)
col_collection.objects.link(ob_sphere)

# ---- scene / render settings (as saved in the file)
scene.frame_start = 1; scene.frame_end = 250; scene.frame_set(1)
scene.render.engine = 'BLENDER_EEVEE_NEXT'
scene.cycles.sampling_pattern = 'TABULATED_SOBOL'
bpy.context.view_layer.update()

# ---- added for rendering (the .blend has no active camera and no usable light): camera, sun
cam_auto = bpy.data.cameras.new('AutoCamera')
cam_auto.lens = 50.0
cam_auto.sensor_width = 36.0
cam_auto.clip_end = 1000.0
ob_auto_camera = bpy.data.objects.new('AutoCamera', cam_auto)
scene.collection.objects.link(ob_auto_camera)
ob_auto_camera.location = (5.39534, -6.47441, 4.81352)
ob_auto_camera.rotation_euler = (1.09748, -7.21219e-08, 0.694738)
scene.camera = ob_auto_camera
light_auto_sun = bpy.data.lights.new('AutoSun', 'SUN')
light_auto_sun.energy = 3.0
light_auto_sun.angle = 0.0523599
ob_auto_sun = bpy.data.objects.new('AutoSun', light_auto_sun)
scene.collection.objects.link(ob_auto_sun)
ob_auto_sun.rotation_euler = (0.872665, 0.174533, 0.523599)
bpy.context.view_layer.update()
